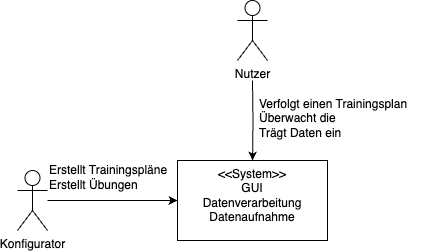

The diagram above was exported from draw.io. Its source (the exported page's mxGraphModel, read from the mxfile embedded in the PNG):
<mxGraphModel dx="138" dy="525" grid="1" gridSize="10" guides="1" tooltips="1" connect="1" arrows="1" fold="1" page="1" pageScale="1" pageWidth="827" pageHeight="1169" math="0" shadow="0">
  <root>
    <mxCell id="0" />
    <mxCell id="1" parent="0" />
    <mxCell id="MPLnVv5KrojLFTe8mFnh-1" value="" style="edgeStyle=orthogonalEdgeStyle;rounded=0;orthogonalLoop=1;jettySize=auto;html=1;" edge="1" parent="1" target="MPLnVv5KrojLFTe8mFnh-3">
      <mxGeometry relative="1" as="geometry">
        <mxPoint x="1135" y="140" as="sourcePoint" />
      </mxGeometry>
    </mxCell>
    <mxCell id="MPLnVv5KrojLFTe8mFnh-2" value="Nutzer" style="shape=umlActor;verticalLabelPosition=bottom;verticalAlign=top;html=1;outlineConnect=0;" vertex="1" parent="1">
      <mxGeometry x="1120" y="60" width="30" height="60" as="geometry" />
    </mxCell>
    <mxCell id="MPLnVv5KrojLFTe8mFnh-3" value="&amp;lt;&amp;lt;System&amp;gt;&amp;gt;&lt;div&gt;GUI&lt;/div&gt;&lt;div&gt;Datenverarbeitung&lt;/div&gt;&lt;div&gt;Datenaufnahme&lt;/div&gt;" style="whiteSpace=wrap;html=1;verticalAlign=top;" vertex="1" parent="1">
      <mxGeometry x="1060" y="220" width="150" height="80" as="geometry" />
    </mxCell>
    <mxCell id="MPLnVv5KrojLFTe8mFnh-4" value="" style="edgeStyle=orthogonalEdgeStyle;rounded=0;orthogonalLoop=1;jettySize=auto;html=1;" edge="1" parent="1" source="MPLnVv5KrojLFTe8mFnh-5" target="MPLnVv5KrojLFTe8mFnh-3">
      <mxGeometry relative="1" as="geometry" />
    </mxCell>
    <mxCell id="MPLnVv5KrojLFTe8mFnh-5" value="Konfigurator" style="shape=umlActor;verticalLabelPosition=bottom;verticalAlign=top;html=1;outlineConnect=0;" vertex="1" parent="1">
      <mxGeometry x="900" y="230" width="30" height="60" as="geometry" />
    </mxCell>
    <mxCell id="MPLnVv5KrojLFTe8mFnh-7" value="Verfolgt einen Trainingsplan&lt;div&gt;Überwacht die&amp;nbsp;&amp;nbsp;&lt;/div&gt;&lt;div&gt;Trägt Daten ein&lt;/div&gt;" style="text;html=1;align=left;verticalAlign=middle;resizable=0;points=[];autosize=1;strokeColor=none;fillColor=none;" vertex="1" parent="1">
      <mxGeometry x="1140" y="148" width="170" height="60" as="geometry" />
    </mxCell>
    <mxCell id="MPLnVv5KrojLFTe8mFnh-8" value="Erstellt Trainingspläne&lt;div&gt;Erstellt Übungen&lt;/div&gt;" style="text;html=1;align=left;verticalAlign=middle;resizable=0;points=[];autosize=1;strokeColor=none;fillColor=none;" vertex="1" parent="1">
      <mxGeometry x="930" y="217" width="140" height="40" as="geometry" />
    </mxCell>
  </root>
</mxGraphModel>